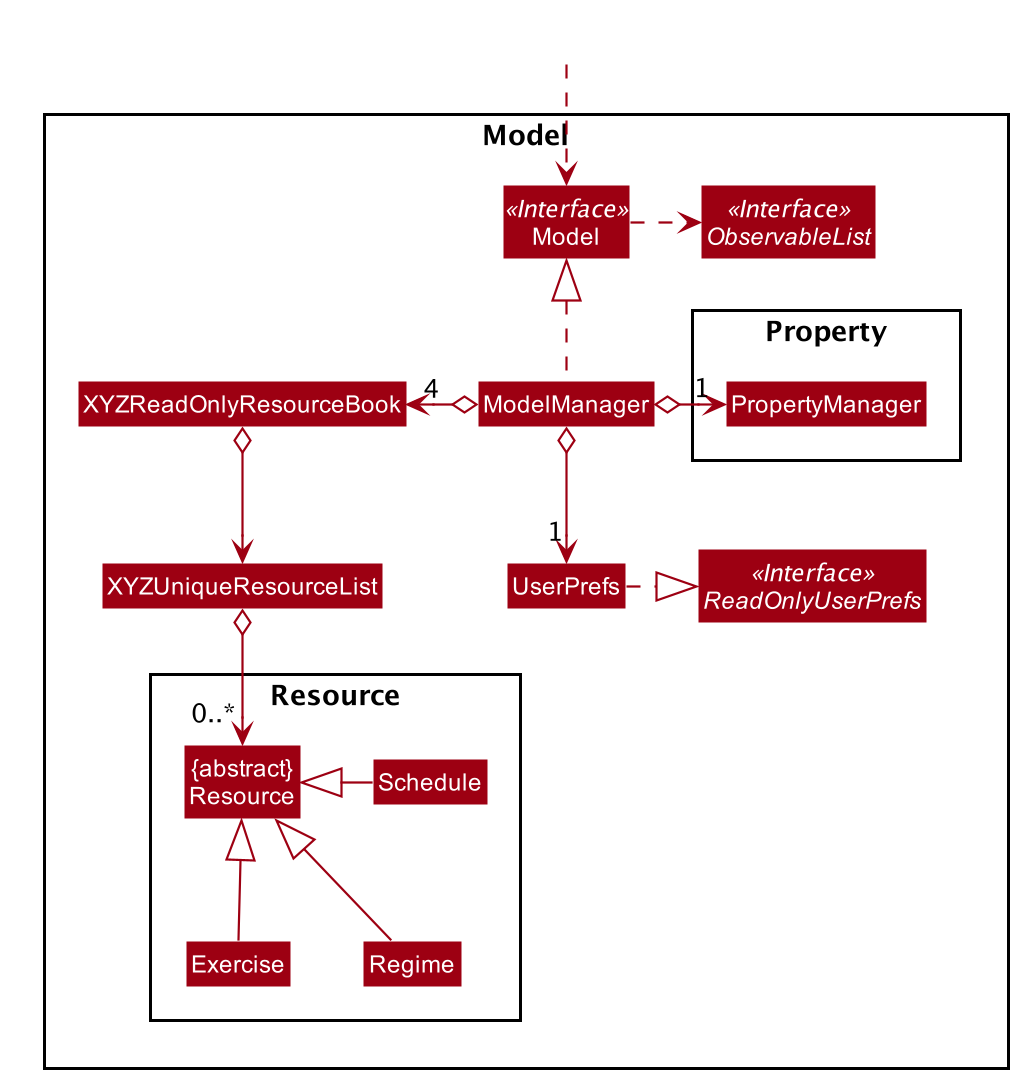

The diagram above was rendered by PlantUML. Its source (embedded in the PNG):
@startuml








skinparam BackgroundColor #FFFFFFF

skinparam Shadowing false

skinparam Class {
    FontColor #FFFFFF
    BorderThickness 1
    BorderColor #FFFFFF
    StereotypeFontColor #FFFFFF
    FontName Arial
}

skinparam Actor {
    BorderColor #000000
    Color #000000
    FontName Arial
}

skinparam Sequence {
    MessageAlign center
    BoxFontSize 15
    BoxPadding 0
    BoxFontColor #FFFFFF
    FontName Arial
}

skinparam Participant {
    FontColor #FFFFFFF
    Padding 20
}

skinparam MinClassWidth 50
skinparam ParticipantPadding 10
skinparam Shadowing false
skinparam DefaultTextAlignment center
skinparam packageStyle Rectangle

hide footbox
hide members
hide circle
skinparam arrowThickness 1.1
skinparam arrowColor #9D0012
skinparam classBackgroundColor #9D0012

Package Model <<Rectangle>>{
    Interface Model <<Interface>>
    Interface ReadOnlyUserPrefs <<Interface>>
    Interface ObservableList <<Interface>>

    Class Model
    Class ModelManager
    Class UserPrefs
    Class XYZReadOnlyResourceBook
    Class XYZUniqueResourceList

    Package Resource {
        class "{abstract}\nResource"
        Class Exercise
        Class Regime
        Class Schedule
    }

    Package Property {
        Class PropertyManager
    }
}

Class HiddenOutside #FFFFFF
HiddenOutside ..> Model

ModelManager .up.|> Model
Model .right.> ObservableList

ModelManager o-right-> "1" PropertyManager

Exercise -up-|> "{abstract}\nResource"
Regime -up-|> "{abstract}\nResource"
Schedule -left-|> "{abstract}\nResource"

ModelManager o-left-> "4" XYZReadOnlyResourceBook
XYZReadOnlyResourceBook o--> XYZUniqueResourceList
XYZUniqueResourceList o--> "0..*" "{abstract}\nResource"
ModelManager o-down-> "1" UserPrefs
UserPrefs .right.|> ReadOnlyUserPrefs

@enduml